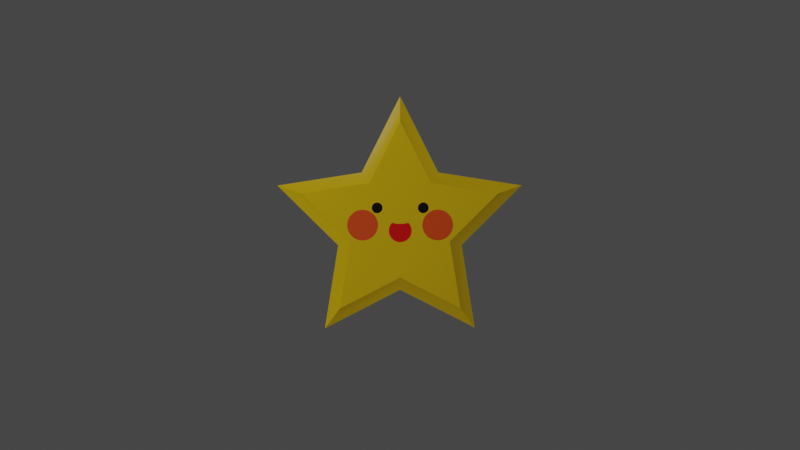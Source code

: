 # Source: star.blend  (saved by Blender 2.83.20; exported with 4.5.12 LTS)
import bpy
from mathutils import Matrix  # noqa: F401  (used for matrix-valued properties, if any)

bpy.ops.wm.read_factory_settings(use_empty=True)
scene = bpy.context.scene
scene.name = 'Scene'

# ---- collections
col_collection = bpy.data.collections.new('Collection'); scene.collection.children.link(col_collection)

# ---- materials (node trees are filled in below, after node groups)
mat_material_001 = bpy.data.materials.new('Material.001')
mat_material_001.use_transparent_shadow = False
mat_material_002 = bpy.data.materials.new('Material.002')
mat_material_002.use_transparent_shadow = False
mat_material_003 = bpy.data.materials.new('Material.003')
mat_material_003.use_transparent_shadow = False
mat_material_004 = bpy.data.materials.new('Material.004')
mat_material_004.use_transparent_shadow = False

# ---- node groups
ng_auto_smooth = bpy.data.node_groups.new('Auto Smooth', 'GeometryNodeTree')
_s = ng_auto_smooth.interface.new_socket(name='Geometry', in_out='OUTPUT', socket_type='NodeSocketGeometry')
_s = ng_auto_smooth.interface.new_socket(name='Geometry', in_out='INPUT', socket_type='NodeSocketGeometry')
_s = ng_auto_smooth.interface.new_socket(name='Angle', in_out='INPUT', socket_type='NodeSocketFloat')
_s.subtype = 'ANGLE'
_s.min_value = 0.0
_s.max_value = 3.142
ng_auto_smooth.is_modifier = True
_N = ng_auto_smooth.nodes; _L = ng_auto_smooth.links
n0 = _N.new('NodeGroupOutput'); n0.name = 'Group Output'; n0.location = (480, -100)
n1 = _N.new('NodeGroupInput'); n1.name = 'Group Input'; n1.location = (-420, -300)
n2 = _N.new('NodeGroupInput'); n2.name = 'Group Input.001'; n2.location = (-60, -100)
n3 = _N.new('GeometryNodeSetShadeSmooth'); n3.name = 'Set Shade Smooth'; n3.location = (120, -100)
n3.domain = 'EDGE'
n4 = _N.new('GeometryNodeSetShadeSmooth'); n4.name = 'Set Shade Smooth.001'; n4.location = (300, -100)
n5 = _N.new('GeometryNodeInputMeshEdgeAngle'); n5.name = 'Edge Angle'; n5.location = (-420, -220)
n6 = _N.new('GeometryNodeInputEdgeSmooth'); n6.name = 'Is Edge Smooth'; n6.location = (-60, -160)
n7 = _N.new('GeometryNodeInputShadeSmooth'); n7.name = 'Is Face Smooth'; n7.location = (-240, -340)
n8 = _N.new('FunctionNodeBooleanMath'); n8.name = 'Boolean Math'; n8.location = (-60, -220)
n9 = _N.new('FunctionNodeCompare'); n9.name = 'Compare'; n9.location = (-240, -180)
n9.operation = 'LESS_EQUAL'
_L.new(n5.outputs[0], n9.inputs[0])
_L.new(n4.outputs[0], n0.inputs[0])
_L.new(n1.outputs[1], n9.inputs[1])
_L.new(n9.outputs[0], n8.inputs[0])
_L.new(n7.outputs[0], n8.inputs[1])
_L.new(n2.outputs[0], n3.inputs[0])
_L.new(n6.outputs[0], n3.inputs[1])
_L.new(n3.outputs[0], n4.inputs[0])
_L.new(n8.outputs[0], n3.inputs[2])
n0.is_active_output = True

# ---- material node trees
mat_material_001.use_nodes = True; mat_material_001.node_tree.nodes.clear()
_N = mat_material_001.node_tree.nodes; _L = mat_material_001.node_tree.links
n0 = _N.new('ShaderNodeBsdfPrincipled'); n0.name = 'Principled BSDF'; n0.location = (10, 300)
n0.distribution = 'GGX'
n0.subsurface_method = 'BURLEY'
n0.inputs[0].default_value = (0.8, 0.5128, 0.0, 1.0)
n0.inputs[2].default_value = 0.1917
n0.inputs[3].default_value = 1.45
n0.inputs[13].default_value = 0.9
n0.inputs[27].default_value = (0.0, 0.0, 0.0, 1.0)
n0.inputs[28].default_value = 1.0
n1 = _N.new('ShaderNodeOutputMaterial'); n1.name = 'Material Output'; n1.location = (300, 300)
_L.new(n0.outputs[0], n1.inputs[0])
n1.is_active_output = True
mat_material_002.use_nodes = True; mat_material_002.node_tree.nodes.clear()
_N = mat_material_002.node_tree.nodes; _L = mat_material_002.node_tree.links
n0 = _N.new('ShaderNodeBsdfPrincipled'); n0.name = 'Principled BSDF'; n0.location = (10, 300)
n0.distribution = 'GGX'
n0.subsurface_method = 'BURLEY'
n0.inputs[0].default_value = (0.8, 0.0752, 0.004678, 1.0)
n0.inputs[2].default_value = 0.3
n0.inputs[3].default_value = 1.45
n0.inputs[13].default_value = 0.8667
n0.inputs[27].default_value = (0.0, 0.0, 0.0, 1.0)
n0.inputs[28].default_value = 1.0
n1 = _N.new('ShaderNodeOutputMaterial'); n1.name = 'Material Output'; n1.location = (300, 300)
_L.new(n0.outputs[0], n1.inputs[0])
n1.is_active_output = True
mat_material_003.use_nodes = True; mat_material_003.node_tree.nodes.clear()
_N = mat_material_003.node_tree.nodes; _L = mat_material_003.node_tree.links
n0 = _N.new('ShaderNodeBsdfPrincipled'); n0.name = 'Principled BSDF'; n0.location = (10, 300)
n0.distribution = 'GGX'
n0.subsurface_method = 'BURLEY'
n0.inputs[0].default_value = (0.001547, 0.001547, 0.001547, 1.0)
n0.inputs[2].default_value = 0.2
n0.inputs[3].default_value = 1.45
n0.inputs[13].default_value = 0.8
n0.inputs[27].default_value = (0.0, 0.0, 0.0, 1.0)
n0.inputs[28].default_value = 1.0
n1 = _N.new('ShaderNodeOutputMaterial'); n1.name = 'Material Output'; n1.location = (300, 300)
_L.new(n0.outputs[0], n1.inputs[0])
n1.is_active_output = True
mat_material_004.use_nodes = True; mat_material_004.node_tree.nodes.clear()
_N = mat_material_004.node_tree.nodes; _L = mat_material_004.node_tree.links
n0 = _N.new('ShaderNodeBsdfPrincipled'); n0.name = 'Principled BSDF'; n0.location = (10, 300)
n0.distribution = 'GGX'
n0.subsurface_method = 'BURLEY'
n0.inputs[0].default_value = (0.8, 0.0008169, 0.0, 1.0)
n0.inputs[2].default_value = 0.2667
n0.inputs[3].default_value = 1.45
n0.inputs[13].default_value = 0.8083
n0.inputs[27].default_value = (0.0, 0.0, 0.0, 1.0)
n0.inputs[28].default_value = 1.0
n1 = _N.new('ShaderNodeOutputMaterial'); n1.name = 'Material Output'; n1.location = (300, 300)
_L.new(n0.outputs[0], n1.inputs[0])
n1.is_active_output = True

# ---- world
world_world = bpy.data.worlds.new('World'); scene.world = world_world
world_world.use_nodes = True; world_world.node_tree.nodes.clear()
_N = world_world.node_tree.nodes; _L = world_world.node_tree.links
n0 = _N.new('ShaderNodeOutputWorld'); n0.name = 'World Output'; n0.location = (300, 300)
n1 = _N.new('ShaderNodeBackground'); n1.name = 'Background'; n1.location = (10, 300)
n1.inputs[0].default_value = (0.05088, 0.05088, 0.05088, 1.0)
_L.new(n1.outputs[0], n0.inputs[0])
n0.is_active_output = True
world_world.color = (0.05088, 0.05088, 0.05088)
world_world.use_sun_shadow = False
world_world.sun_shadow_jitter_overblur = 0.0

# ---- cameras
cam_camera = bpy.data.cameras.new('Camera')
cam_camera.clip_end = 100.0
cam_camera.ortho_scale = 7.314

# ---- lights
light_light = bpy.data.lights.new('Light', 'POINT')
light_light.transmission_factor = 0.0
light_light.energy = 1000.0
light_light.shadow_soft_size = 0.1
light_light.shadow_maximum_resolution = 0.006
light_light.use_absolute_resolution = True

# ---- meshes
me_circle = bpy.data.meshes.new('Circle')
me_circle.from_pydata([(1.82e-09, -0.02418, 0.8827), (-0.2631, -0.02418, 0.3622), (-0.8395, -0.02418, 0.2728), (-0.4258, -0.02418, -0.1383), (-0.5188, -0.02418, -0.7141), (3.845e-08, -0.02418, -0.4477), (0.5188, -0.02418, -0.7141), (0.4258, -0.02418, -0.1383), (0.8395, -0.02418, 0.2728), (0.2631, -0.02418, 0.3622), (-2.414e-08, -0.04799, 0.8013), (-0.2389, -0.04799, 0.3288), (-0.7621, -0.04799, 0.2476), (-0.3865, -0.04799, -0.1256), (-0.471, -0.04799, -0.6482), (4.876e-08, -0.04799, -0.4064), (0.471, -0.04799, -0.6482), (0.3865, -0.04799, -0.1256), (0.7621, -0.04799, 0.2476), (0.2389, -0.04799, 0.3288), (0.2918, -0.04799, 0.1226), (0.3153, -0.04799, 0.1203), (0.3378, -0.04799, 0.1134), (0.3585, -0.04799, 0.1023), (0.3767, -0.04799, 0.08742), (0.3917, -0.04799, 0.06922), (0.4028, -0.04799, 0.04846), (0.4096, -0.04799, 0.02594), (0.4119, -0.04799, 0.002514), (0.4096, -0.04799, -0.02091), (0.4028, -0.04799, -0.04343), (0.3917, -0.04799, -0.06419), (0.3767, -0.04799, -0.08239), (0.3585, -0.04799, -0.09732), (0.3378, -0.04799, -0.1084), (0.3153, -0.04799, -0.1152), (0.2918, -0.04799, -0.1176), (0.2684, -0.04799, -0.1152), (0.2459, -0.04799, -0.1084), (0.2251, -0.04799, -0.09732), (0.2069, -0.04799, -0.08239), (0.192, -0.04799, -0.06419), (0.1809, -0.04799, -0.04343), (0.1741, -0.04799, -0.02091), (0.1718, -0.04799, 0.002514), (0.1741, -0.04799, 0.02594), (0.1809, -0.04799, 0.04846), (0.192, -0.04799, 0.06922), (0.2069, -0.04799, 0.08742), (0.2251, -0.04799, 0.1023), (0.2459, -0.04799, 0.1134), (0.2684, -0.04799, 0.1203), (-0.2918, -0.04799, 0.1226), (-0.3153, -0.04799, 0.1203), (-0.3378, -0.04799, 0.1134), (-0.3585, -0.04799, 0.1023), (-0.3767, -0.04799, 0.08742), (-0.3917, -0.04799, 0.06922), (-0.4028, -0.04799, 0.04846), (-0.4096, -0.04799, 0.02594), (-0.4119, -0.04799, 0.002514), (-0.4096, -0.04799, -0.02091), (-0.4028, -0.04799, -0.04343), (-0.3917, -0.04799, -0.06419), (-0.3767, -0.04799, -0.08239), (-0.3585, -0.04799, -0.09732), (-0.3378, -0.04799, -0.1084), (-0.3153, -0.04799, -0.1152), (-0.2918, -0.04799, -0.1176), (-0.2684, -0.04799, -0.1152), (-0.2459, -0.04799, -0.1084), (-0.2251, -0.04799, -0.09732), (-0.2069, -0.04799, -0.08239), (-0.192, -0.04799, -0.06419), (-0.1809, -0.04799, -0.04343), (-0.1741, -0.04799, -0.02091), (-0.1718, -0.04799, 0.002514), (-0.1741, -0.04799, 0.02594), (-0.1809, -0.04799, 0.04846), (-0.192, -0.04799, 0.06922), (-0.2069, -0.04799, 0.08742), (-0.2251, -0.04799, 0.1023), (-0.2459, -0.04799, 0.1134), (-0.2684, -0.04799, 0.1203), (0.179, -0.04799, 0.1783), (0.1872, -0.04799, 0.1775), (0.1951, -0.04799, 0.1751), (0.2024, -0.04799, 0.1712), (0.2087, -0.04799, 0.166), (0.2139, -0.04799, 0.1597), (0.2178, -0.04799, 0.1524), (0.2202, -0.04799, 0.1445), (0.221, -0.04799, 0.1364), (0.2202, -0.04799, 0.1282), (0.2178, -0.04799, 0.1203), (0.2139, -0.04799, 0.1131), (0.2087, -0.04799, 0.1067), (0.2024, -0.04799, 0.1015), (0.1951, -0.04799, 0.09761), (0.1872, -0.04799, 0.09522), (0.179, -0.04799, 0.09441), (0.1709, -0.04799, 0.09522), (0.163, -0.04799, 0.09761), (0.1557, -0.04799, 0.1015), (0.1494, -0.04799, 0.1067), (0.1442, -0.04799, 0.1131), (0.1403, -0.04799, 0.1203), (0.1379, -0.04799, 0.1282), (0.1371, -0.04799, 0.1364), (0.1379, -0.04799, 0.1445), (0.1403, -0.04799, 0.1524), (0.1442, -0.04799, 0.1597), (0.1494, -0.04799, 0.166), (0.1557, -0.04799, 0.1712), (0.163, -0.04799, 0.1751), (0.1709, -0.04799, 0.1775), (-0.179, -0.04799, 0.1783), (-0.1872, -0.04799, 0.1775), (-0.1951, -0.04799, 0.1751), (-0.2024, -0.04799, 0.1712), (-0.2087, -0.04799, 0.166), (-0.2139, -0.04799, 0.1597), (-0.2178, -0.04799, 0.1524), (-0.2202, -0.04799, 0.1445), (-0.221, -0.04799, 0.1364), (-0.2202, -0.04799, 0.1282), (-0.2178, -0.04799, 0.1203), (-0.2139, -0.04799, 0.1131), (-0.2087, -0.04799, 0.1067), (-0.2024, -0.04799, 0.1015), (-0.1951, -0.04799, 0.09761), (-0.1872, -0.04799, 0.09522), (-0.179, -0.04799, 0.09441), (-0.1709, -0.04799, 0.09522), (-0.163, -0.04799, 0.09761), (-0.1557, -0.04799, 0.1015), (-0.1494, -0.04799, 0.1067), (-0.1442, -0.04799, 0.1131), (-0.1403, -0.04799, 0.1203), (-0.1379, -0.04799, 0.1282), (-0.1371, -0.04799, 0.1364), (-0.1379, -0.04799, 0.1445), (-0.1403, -0.04799, 0.1524), (-0.1442, -0.04799, 0.1597), (-0.1494, -0.04799, 0.166), (-0.1557, -0.04799, 0.1712), (-0.163, -0.04799, 0.1751), (-0.1709, -0.04799, 0.1775), (-0.07712, -0.04799, 0.002514), (0.07712, -0.04799, 0.002514), (0.08252, -0.04799, -0.00758), (0.0876, -0.04799, -0.02434), (0.08932, -0.04799, -0.04176), (0.0876, -0.04799, -0.05919), (0.08252, -0.04799, -0.07594), (0.07427, -0.04799, -0.09138), (0.06316, -0.04799, -0.1049), (0.04962, -0.04799, -0.116), (0.03418, -0.04799, -0.1243), (0.01743, -0.04799, -0.1294), (0.0, -0.04799, -0.1311), (-0.01743, -0.04799, -0.1294), (-0.03418, -0.04799, -0.1243), (-0.04962, -0.04799, -0.116), (-0.06316, -0.04799, -0.1049), (-0.07427, -0.04799, -0.09138), (-0.08252, -0.04799, -0.07594), (-0.0876, -0.04799, -0.05919), (-0.08932, -0.04799, -0.04176), (-0.0876, -0.04799, -0.02434), (-0.08252, -0.04799, -0.00758), (-1.49e-08, -0.04799, 0.01279), (0.01743, -0.04799, 0.01291), (0.03418, -0.04799, 0.01414), (0.04962, -0.04799, 0.01809), (0.06316, -0.04799, 0.0214), (0.07427, -0.04799, 0.007862), (-0.07427, -0.04799, 0.007862), (-0.06316, -0.04799, 0.0214), (-0.04962, -0.04799, 0.01809), (-0.03418, -0.04799, 0.01414), (-0.01743, -0.04799, 0.01291), (0.0, 0.0, 1.0), (-0.2981, 0.0, 0.4103), (-0.9511, 0.0, 0.309), (-0.4824, 0.0, -0.1567), (-0.5878, 0.0, -0.809), (4.15e-08, 0.0, -0.5072), (0.5878, 0.0, -0.809), (0.4824, 0.0, -0.1567), (0.9511, 0.0, 0.309), (0.2981, 0.0, 0.4103), (1.82e-09, 0.02418, 0.8827), (-0.2631, 0.02418, 0.3622), (-0.8395, 0.02418, 0.2728), (-0.4258, 0.02418, -0.1383), (-0.5188, 0.02418, -0.7141), (3.845e-08, 0.02418, -0.4477), (0.5188, 0.02418, -0.7141), (0.4258, 0.02418, -0.1383), (0.8395, 0.02418, 0.2728), (0.2631, 0.02418, 0.3622), (-2.414e-08, 0.04799, 0.8013), (-0.2389, 0.04799, 0.3288), (-0.7621, 0.04799, 0.2476), (-0.3865, 0.04799, -0.1256), (-0.471, 0.04799, -0.6482), (4.876e-08, 0.04799, -0.4064), (0.471, 0.04799, -0.6482), (0.3865, 0.04799, -0.1256), (0.7621, 0.04799, 0.2476), (0.2389, 0.04799, 0.3288)], [], [(183, 1, 0, 182), (190, 8, 7, 189), (187, 5, 4, 186), (184, 2, 1, 183), (191, 9, 8, 190), (188, 6, 5, 187), (185, 3, 2, 184), (182, 0, 9, 191), (189, 7, 6, 188), (186, 4, 3, 185), (1, 11, 10, 0), (8, 18, 17, 7), (5, 15, 14, 4), (2, 12, 11, 1), (9, 19, 18, 8), (6, 16, 15, 5), (3, 13, 12, 2), (0, 10, 19, 9), (7, 17, 16, 6), (4, 14, 13, 3), (11, 12, 60, 59, 58, 57, 56, 55, 54, 53, 52, 83, 82, 124, 123, 122, 121, 120, 119, 118, 117, 116, 147, 146, 145, 144, 143, 142, 141, 140, 108, 109, 110, 111, 112, 113, 114, 115, 84, 85, 86, 87, 88, 89, 90, 91, 92, 50, 51, 20, 21, 22, 23, 24, 25, 26, 27, 28, 18, 19, 10), (12, 13, 14, 15, 16, 17, 18, 28, 29, 30, 31, 32, 33, 34, 35, 36, 37, 38, 39, 40, 41, 42, 43, 44, 149, 150, 151, 152, 153, 154, 155, 156, 157, 158, 159, 160, 161, 162, 163, 164, 165, 166, 167, 168, 169, 170, 148, 76, 75, 74, 73, 72, 71, 70, 69, 68, 67, 66, 65, 64, 63, 62, 61, 60), (29, 28, 27, 26, 25, 24, 23, 22, 21, 20, 51, 50, 49, 48, 47, 46, 45, 44, 43, 42, 41, 40, 39, 38, 37, 36, 35, 34, 33, 32, 31, 30), (75, 76, 77, 78, 79, 80, 81, 82, 83, 52, 53, 54, 55, 56, 57, 58, 59, 60, 61, 62, 63, 64, 65, 66, 67, 68, 69, 70, 71, 72, 73, 74), (82, 81, 80, 79, 78, 77, 76, 148, 177, 178, 179, 180, 181, 171, 172, 173, 174, 175, 176, 149, 44, 45, 46, 47, 48, 49, 50, 92, 93, 94, 95, 96, 97, 98, 99, 100, 101, 102, 103, 104, 105, 106, 107, 108, 140, 139, 138, 137, 136, 135, 134, 133, 132, 131, 130, 129, 128, 127, 126, 125, 124), (93, 92, 91, 90, 89, 88, 87, 86, 85, 84, 115, 114, 113, 112, 111, 110, 109, 108, 107, 106, 105, 104, 103, 102, 101, 100, 99, 98, 97, 96, 95, 94), (139, 140, 141, 142, 143, 144, 145, 146, 147, 116, 117, 118, 119, 120, 121, 122, 123, 124, 125, 126, 127, 128, 129, 130, 131, 132, 133, 134, 135, 136, 137, 138), (149, 148, 170, 169, 168, 167, 166, 165, 164, 163, 162, 161, 160, 159, 158, 157, 156, 155, 154, 153, 152, 151, 150), (148, 149, 176, 175, 174, 173, 172, 171, 181, 180, 179, 178, 177), (183, 182, 192, 193), (190, 189, 199, 200), (187, 186, 196, 197), (184, 183, 193, 194), (191, 190, 200, 201), (188, 187, 197, 198), (185, 184, 194, 195), (182, 191, 201, 192), (189, 188, 198, 199), (186, 185, 195, 196), (193, 192, 202, 203), (200, 199, 209, 210), (197, 196, 206, 207), (194, 193, 203, 204), (201, 200, 210, 211), (198, 197, 207, 208), (195, 194, 204, 205), (192, 201, 211, 202), (199, 198, 208, 209), (196, 195, 205, 206), (203, 202, 211, 210, 209, 208, 207, 206, 205, 204)])
me_circle.polygons.foreach_set('use_smooth', [True] * 50)
me_circle.polygons.foreach_set('material_index', [0, 0, 0, 0, 0, 0, 0, 0, 0, 0, 0, 0, 0, 0, 0, 0, 0, 0, 0, 0, 0, 0, 1, 1, 0, 2, 2, 3, 3, 0, 0, 0, 0, 0, 0, 0, 0, 0, 0, 0, 0, 0, 0, 0, 0, 0, 0, 0, 0, 0])
_uv = me_circle.uv_layers.new(name='UVMap')
_uv.uv.foreach_set('vector', [0.0, 0.0, 0.0, 0.0, 0.0, 0.0, 0.0, 0.0, 0.0, 0.0, 0.0, 0.0, 0.0, 0.0, 0.0, 0.0, 0.0, 0.0, 0.0, 0.0, 0.0, 0.0, 0.0, 0.0, 0.0, 0.0, 0.0, 0.0, 0.0, 0.0, 0.0, 0.0, 0.0, 0.0, 0.0, 0.0, 0.0, 0.0, 0.0, 0.0, 0.0, 0.0, 0.0, 0.0, 0.0, 0.0, 0.0, 0.0, 0.0, 0.0, 0.0, 0.0, 0.0, 0.0, 0.0, 0.0, 0.0, 0.0, 0.0, 0.0, 0.0, 0.0, 0.0, 0.0, 0.0, 0.0, 0.0, 0.0, 0.0, 0.0, 0.0, 0.0, 0.0, 0.0, 0.0, 0.0, 0.0, 0.0, 0.0, 0.0, 0.0, 0.0, 0.0, 0.0, 0.0, 0.0, 0.0, 0.0, 0.0, 0.0, 0.0, 0.0, 0.0, 0.0, 0.0, 0.0, 0.0, 0.0, 0.0, 0.0, 0.0, 0.0, 0.0, 0.0, 0.0, 0.0, 0.0, 0.0, 0.0, 0.0, 0.0, 0.0, 0.0, 0.0, 0.0, 0.0, 0.0, 0.0, 0.0, 0.0, 0.0, 0.0, 0.0, 0.0, 0.0, 0.0, 0.0, 0.0, 0.0, 0.0, 0.0, 0.0, 0.0, 0.0, 0.0, 0.0, 0.0, 0.0, 0.0, 0.0, 0.0, 0.0, 0.0, 0.0, 0.0, 0.0, 0.0, 0.0, 0.0, 0.0, 0.0, 0.0, 0.0, 0.0, 0.0, 0.0, 0.0, 0.0, 0.0, 0.0, 0.0, 0.0, 0.0, 0.0, 0.0, 0.0, 0.0, 0.0, 0.0, 0.0, 0.0, 0.0, 0.0, 0.0, 0.0, 0.0, 0.0, 0.0, 0.0, 0.0, 0.0, 0.0, 0.0, 0.0, 0.0, 0.0, 0.0, 0.0, 0.0, 0.0, 0.0, 0.0, 0.0, 0.0, 0.0, 0.0, 0.0, 0.0, 0.0, 0.0, 0.0, 0.0, 0.0, 0.0, 0.0, 0.0, 0.0, 0.0, 0.0, 0.0, 0.0, 0.0, 0.0, 0.0, 0.0, 0.0, 0.0, 0.0, 0.0, 0.0, 0.0, 0.0, 0.0, 0.0, 0.0, 0.0, 0.0, 0.0, 0.0, 0.0, 0.0, 0.0, 0.0, 0.0, 0.0, 0.0, 0.0, 0.0, 0.0, 0.0, 0.0, 0.0, 0.0, 0.0, 0.0, 0.0, 0.0, 0.0, 0.0, 0.0, 0.0, 0.0, 0.0, 0.0, 0.0, 0.0, 0.0, 0.0, 0.0, 0.0, 0.0, 0.0, 0.0, 0.0, 0.0, 0.0, 0.0, 0.0, 0.0, 0.0, 0.0, 0.0, 0.0, 0.0, 0.0, 0.0, 0.0, 0.0, 0.0, 0.0, 0.0, 0.0, 0.0, 0.0, 0.0, 0.0, 0.0, 0.0, 0.0, 0.0, 0.0, 0.0, 0.0, 0.0, 0.0, 0.0, 0.0, 0.0, 0.0, 0.0, 0.0, 0.0, 0.0, 0.0, 0.0, 0.0, 0.0, 0.0, 0.0, 0.0, 0.0, 0.0, 0.0, 0.0, 0.0, 0.0, 0.0, 0.0, 0.0, 0.0, 0.0, 0.0, 0.0, 0.0, 0.0, 0.0, 0.0, 0.0, 0.0, 0.0, 0.0, 0.0, 0.0, 0.0, 0.0, 0.0, 0.0, 0.0, 0.0, 0.0, 0.0, 0.0, 0.0, 0.0, 0.0, 0.0, 0.0, 0.0, 0.0, 0.0, 0.0, 0.0, 0.0, 0.0, 0.0, 0.0, 0.0, 0.0, 0.0, 0.0, 0.0, 0.0, 0.0, 0.0, 0.0, 0.0, 0.0, 0.0, 0.0, 0.0, 0.0, 0.0, 0.0, 0.0, 0.0, 0.0, 0.0, 0.0, 0.0, 0.0, 0.0, 0.0, 0.0, 0.0, 0.0, 0.0, 0.0, 0.0, 0.0, 0.0, 0.0, 0.0, 0.0, 0.0, 0.0, 0.0, 0.0, 0.0, 0.0, 0.0, 0.0, 0.0, 0.0, 0.0, 0.0, 0.0, 0.0, 0.0, 0.0, 0.0, 0.0, 0.0, 0.0, 0.0, 0.0, 0.0, 0.0, 0.0, 0.0, 0.0, 0.0, 0.0, 0.0, 0.0, 0.0, 0.0, 0.0, 0.0, 0.0, 0.0, 0.0, 0.0, 0.0, 0.0, 0.0, 0.0, 0.0, 0.0, 0.0, 0.0, 0.0, 0.0, 0.0, 0.0, 0.0, 0.0, 0.0, 0.0, 0.0, 0.0, 0.0, 0.0, 0.0, 0.0, 0.0, 0.0, 0.0, 0.0, 0.0, 0.0, 0.0, 0.0, 0.0, 0.0, 0.0, 0.0, 0.0, 0.0, 0.0, 0.0, 0.0, 0.0, 0.0, 0.0, 0.0, 0.0, 0.0, 0.0, 0.0, 0.0, 0.0, 0.0, 0.0, 0.0, 0.0, 0.0, 0.0, 0.0, 0.0, 0.0, 0.0, 0.0, 0.0, 0.0, 0.0, 0.0, 0.0, 0.0, 0.0, 0.0, 0.0, 0.0, 0.0, 0.0, 0.0, 0.0, 0.0, 0.0, 0.0, 0.0, 0.0, 0.0, 0.0, 0.0, 0.0, 0.0, 0.0, 0.0, 0.0, 0.0, 0.0, 0.0, 0.0, 0.0, 0.0, 0.0, 0.0, 0.0, 0.0, 0.0, 0.0, 0.0, 0.0, 0.0, 0.0, 0.0, 0.0, 0.0, 0.0, 0.0, 0.0, 0.0, 0.0, 0.0, 0.0, 0.0, 0.0, 0.0, 0.0, 0.0, 0.0, 0.0, 0.0, 0.0, 0.0, 0.0, 0.0, 0.0, 0.0, 0.0, 0.0, 0.0, 0.0, 0.0, 0.0, 0.0, 0.0, 0.0, 0.0, 0.0, 0.0, 0.0, 0.0, 0.0, 0.0, 0.0, 0.0, 0.0, 0.0, 0.0, 0.0, 0.0, 0.0, 0.0, 0.0, 0.0, 0.0, 0.0, 0.0, 0.0, 0.0, 0.0, 0.0, 0.0, 0.0, 0.0, 0.0, 0.0, 0.0, 0.0, 0.0, 0.0, 0.0, 0.0, 0.0, 0.0, 0.0, 0.0, 0.0, 0.0, 0.0, 0.0, 0.0, 0.0, 0.0, 0.0, 0.0, 0.0, 0.0, 0.0, 0.0, 0.0, 0.0, 0.0, 0.0, 0.0, 0.0, 0.0, 0.0, 0.0, 0.0, 0.0, 0.0, 0.0, 0.0, 0.0, 0.0, 0.0, 0.0, 0.0, 0.0, 0.0, 0.0, 0.0, 0.0, 0.0, 0.0, 0.0, 0.0, 0.0, 0.0, 0.0, 0.0, 0.0, 0.0, 0.0, 0.0, 0.0, 0.0, 0.0, 0.0, 0.0, 0.0, 0.0, 0.0, 0.0, 0.0, 0.0, 0.0, 0.0, 0.0, 0.0, 0.0, 0.0, 0.0, 0.0, 0.0, 0.0, 0.0, 0.0, 0.0, 0.0, 0.0, 0.0, 0.0, 0.0, 0.0, 0.0, 0.0, 0.0, 0.0, 0.0, 0.0, 0.0, 0.0, 0.0, 0.0, 0.0, 0.0, 0.0, 0.0, 0.0, 0.0, 0.0, 0.0, 0.0, 0.0, 0.0, 0.0, 0.0, 0.0, 0.0, 0.0, 0.0, 0.0, 0.0, 0.0, 0.0, 0.0, 0.0, 0.0, 0.0, 0.0, 0.0, 0.0, 0.0, 0.0, 0.0, 0.0, 0.0, 0.0, 0.0, 0.0, 0.0, 0.0, 0.0, 0.0, 0.0, 0.0, 0.0, 0.0, 0.0, 0.0, 0.0, 0.0, 0.0, 0.0, 0.0, 0.0, 0.0, 0.0, 0.0, 0.0, 0.0, 0.0, 0.0, 0.0, 0.0, 0.0, 0.0, 0.0, 0.0, 0.0, 0.0, 0.0, 0.0, 0.0, 0.0, 0.0, 0.0, 0.0, 0.0, 0.0, 0.0, 0.0, 0.0, 0.0, 0.0, 0.0, 0.0, 0.0, 0.0, 0.0, 0.0, 0.0, 0.0, 0.0, 0.0, 0.0, 0.0, 0.0, 0.0, 0.0, 0.0, 0.0, 0.0, 0.0, 0.0, 0.0, 0.0, 0.0, 0.0, 0.0, 0.0, 0.0, 0.0, 0.0, 0.0, 0.0, 0.0, 0.0, 0.0, 0.0, 0.0, 0.0, 0.0, 0.0, 0.0, 0.0, 0.0, 0.0, 0.0, 0.0, 0.0, 0.0, 0.0, 0.0, 0.0, 0.0, 0.0, 0.0, 0.0, 0.0, 0.0, 0.0, 0.0, 0.0, 0.0, 0.0, 0.0, 0.0, 0.0, 0.0, 0.0, 0.0, 0.0, 0.0, 0.0, 0.0, 0.0, 0.0, 0.0, 0.0, 0.0, 0.0, 0.0, 0.0, 0.0, 0.0, 0.0, 0.0, 0.0, 0.0, 0.0, 0.0, 0.0, 0.0, 0.0, 0.0, 0.0, 0.0, 0.0, 0.0, 0.0, 0.0, 0.0, 0.0, 0.0, 0.0, 0.0, 0.0, 0.0, 0.0, 0.0, 0.0, 0.0, 0.0, 0.0, 0.0, 0.0, 0.0, 0.0, 0.0, 0.0, 0.0, 0.0, 0.0, 0.0, 0.0, 0.0, 0.0, 0.0, 0.0, 0.0, 0.0, 0.0, 0.0, 0.0, 0.0, 0.0, 0.0, 0.0, 0.0, 0.0, 0.0, 0.0, 0.0, 0.0, 0.0, 0.0, 0.0, 0.0, 0.0, 0.0, 0.0, 0.0, 0.0, 0.0, 0.0, 0.0, 0.0, 0.0, 0.0, 0.0, 0.0, 0.0, 0.0, 0.0, 0.0, 0.0, 0.0, 0.0, 0.0, 0.0, 0.0, 0.0, 0.0, 0.0, 0.0, 0.0, 0.0, 0.0, 0.0, 0.0, 0.0, 0.0, 0.0, 0.0, 0.0, 0.0, 0.0, 0.0, 0.0, 0.0, 0.0, 0.0, 0.0, 0.0, 0.0, 0.0, 0.0, 0.0, 0.0, 0.0, 0.0, 0.0, 0.0, 0.0, 0.0, 0.0, 0.0, 0.0, 0.0, 0.0, 0.0, 0.0, 0.0, 0.0, 0.0, 0.0, 0.0, 0.0, 0.0, 0.0, 0.0, 0.0, 0.0, 0.0, 0.0, 0.0, 0.0, 0.0, 0.0, 0.0, 0.0, 0.0, 0.0, 0.0, 0.0, 0.0, 0.0, 0.0, 0.0, 0.0, 0.0, 0.0, 0.0, 0.0, 0.0, 0.0, 0.0, 0.0, 0.0, 0.0, 0.0, 0.0, 0.0, 0.0, 0.0, 0.0, 0.0, 0.0, 0.0, 0.0, 0.0, 0.0, 0.0, 0.0, 0.0, 0.0])
me_circle.materials.append(mat_material_001)
me_circle.materials.append(mat_material_002)
me_circle.materials.append(mat_material_003)
me_circle.materials.append(mat_material_004)
me_circle.use_remesh_fix_poles = True
me_circle.use_remesh_preserve_attributes = False
me_circle.use_mirror_vertex_groups = False
me_circle.update()

# ---- objects
ob_light = bpy.data.objects.new('Light', light_light)
ob_camera = bpy.data.objects.new('Camera', cam_camera)
ob_star = bpy.data.objects.new('Star', me_circle)

# ---- transforms, parenting, visibility, modifiers, constraints
ob_light.location = (-4.162, -6.319, 3.012)
ob_light.rotation_euler = (0.6503, 0.05522, 1.866)
ob_light.lock_rotations_4d = False
ob_light.empty_display_type = 'ARROWS'
ob_light.color = (0.0, 0.0, 0.0, 0.0)
ob_light.lineart.crease_threshold = 0.0
ob_camera.location = (-0.3023, -8.655, 0.4842)
ob_camera.rotation_euler = (1.515, 3.087e-07, -0.03491)
ob_camera.lock_rotations_4d = False
ob_camera.empty_display_type = 'ARROWS'
ob_camera.color = (0.0, 0.0, 0.0, 0.0)
ob_camera.display_type = 'WIRE'
ob_camera.lineart.crease_threshold = 0.0
ob_star.location = (0.0, 0.0, 0.0)
ob_star.lineart.crease_threshold = 0.0
_m = ob_star.modifiers.new('Auto Smooth', 'NODES')
_m.node_group = ng_auto_smooth
_gi = [s.identifier for s in ng_auto_smooth.interface.items_tree if s.item_type == 'SOCKET' and s.in_out == 'INPUT']
_m[_gi[1]] = 0.5236  # Angle

# ---- collection membership
col_collection.objects.link(ob_light)
col_collection.objects.link(ob_camera)
col_collection.objects.link(ob_star)

# ---- scene / render settings (as saved in the file)
scene.camera = ob_camera
scene.frame_start = 1; scene.frame_end = 250; scene.frame_set(1)
scene.render.engine = 'BLENDER_EEVEE_NEXT'
scene.cycles.use_denoising = False
scene.cycles.samples = 128
scene.cycles.sampling_pattern = 'TABULATED_SOBOL'
scene.cycles.use_adaptive_sampling = False
scene.cycles.use_light_tree = False
scene.eevee.use_gtao = True
scene.view_settings.look = 'Very High Contrast'
scene.view_settings.view_transform = 'Filmic'
bpy.context.view_layer.update()
